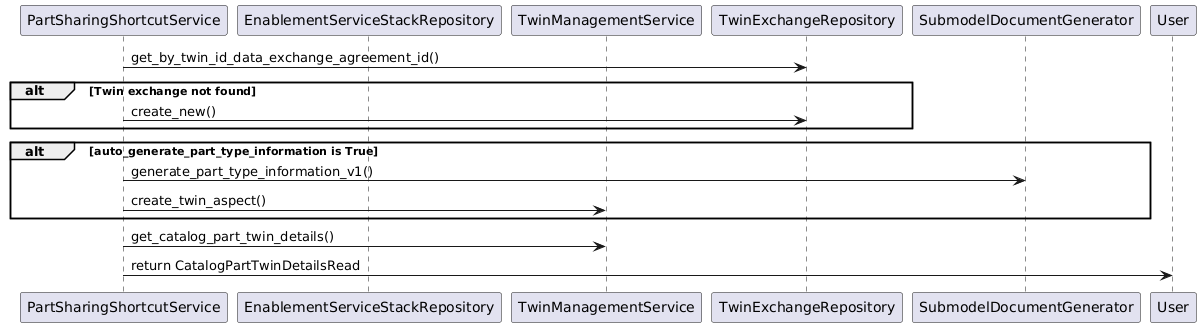

The diagram above was rendered by PlantUML. Its source (embedded in the PNG):
@startuml
participant PartSharingShortcutService
participant EnablementServiceStackRepository
participant TwinManagementService
participant TwinExchangeRepository
participant SubmodelDocumentGenerator

    PartSharingShortcutService -> TwinExchangeRepository: get_by_twin_id_data_exchange_agreement_id()
    alt Twin exchange not found
        PartSharingShortcutService -> TwinExchangeRepository: create_new()
    end
    alt auto_generate_part_type_information is True
        PartSharingShortcutService -> SubmodelDocumentGenerator: generate_part_type_information_v1()
        PartSharingShortcutService -> TwinManagementService: create_twin_aspect()
    end
    PartSharingShortcutService -> TwinManagementService: get_catalog_part_twin_details()
    PartSharingShortcutService -> User: return CatalogPartTwinDetailsRead
@enduml